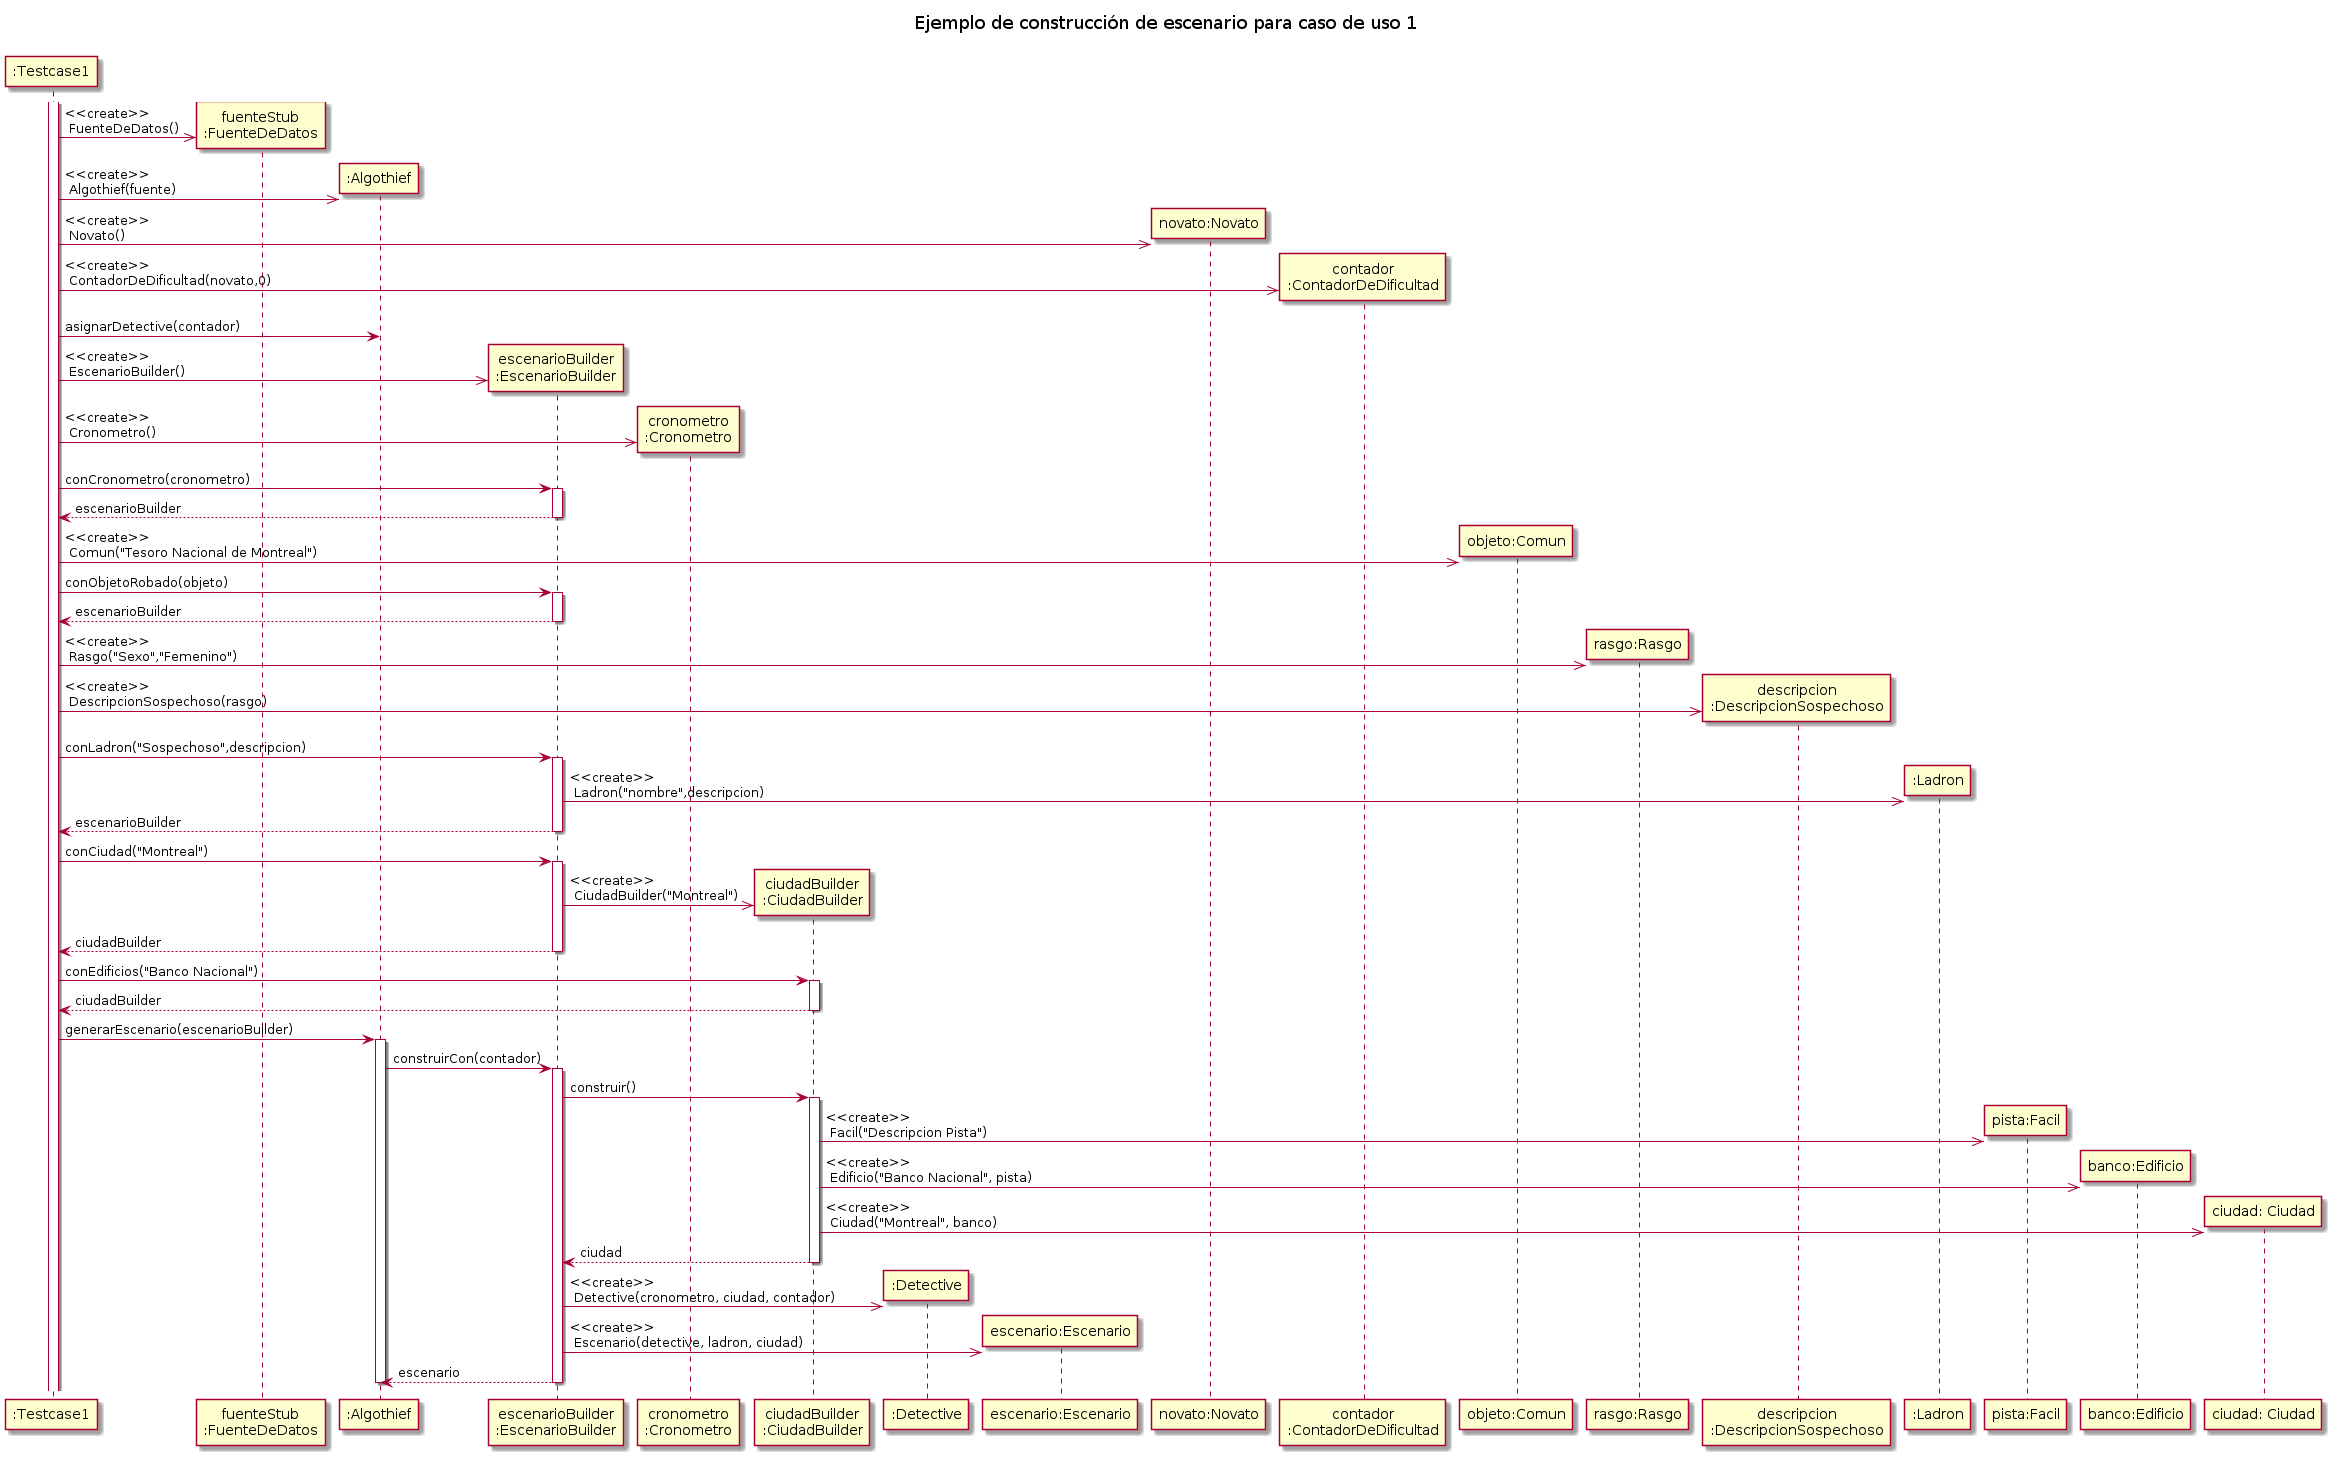

The diagram above was rendered by PlantUML. Its source (embedded in the PNG):
@startuml

title "Ejemplo de construcción de escenario para caso de uso 1"

participant ":Testcase1" as testcase
participant "fuenteStub\n:FuenteDeDatos" as fuente
participant ":Algothief" as algothief

participant "escenarioBuilder\n:EscenarioBuilder" as escenarioBuilder
participant "cronometro\n:Cronometro" as cron
participant "ciudadBuilder\n:CiudadBuilder" as ciudadBuilder

participant ":Detective" as detective
participant "escenario:Escenario" as escenario

participant "novato:Novato" as novato
participant "contador\n:ContadorDeDificultad" as contDificultad
participant "objeto:Comun" as objeto
participant "rasgo:Rasgo" as rasgo
participant "descripcion\n:DescripcionSospechoso" as descripcion
participant ":Ladron" as ladron
participant "pista:Facil" as pista
participant "banco:Edificio" as banco
participant "ciudad: Ciudad" as ciudad



activate testcase
testcase ->> fuente**: <<create>>\n FuenteDeDatos()
testcase ->> algothief**: <<create>>\n Algothief(fuente)


testcase ->> novato**: <<create>>\n Novato()
testcase ->> contDificultad**: <<create>>\n ContadorDeDificultad(novato,0)

testcase -> algothief: asignarDetective(contador)

testcase ->> escenarioBuilder**: <<create>>\n EscenarioBuilder()

testcase ->> cron**: <<create>>\n Cronometro()
testcase -> escenarioBuilder++: conCronometro(cronometro)
    return escenarioBuilder

testcase ->> objeto**: <<create>>\n Comun("Tesoro Nacional de Montreal")
testcase -> escenarioBuilder++: conObjetoRobado(objeto)
    return escenarioBuilder

testcase ->> rasgo**: <<create>>\n Rasgo("Sexo","Femenino")
testcase ->> descripcion**: <<create>>\n DescripcionSospechoso(rasgo)
testcase -> escenarioBuilder++: conLadron("Sospechoso",descripcion)
    escenarioBuilder ->> ladron**: <<create>>\n Ladron("nombre",descripcion)
    return escenarioBuilder

testcase -> escenarioBuilder++: conCiudad("Montreal")
    escenarioBuilder ->> ciudadBuilder**: <<create>>\n CiudadBuilder("Montreal")
    return ciudadBuilder

testcase -> ciudadBuilder++: conEdificios("Banco Nacional")
    return ciudadBuilder

testcase -> algothief++: generarEscenario(escenarioBuilder)
    algothief -> escenarioBuilder++: construirCon(contador)
        escenarioBuilder -> ciudadBuilder++: construir()
            ciudadBuilder ->> pista**: <<create>>\n Facil("Descripcion Pista")
            ciudadBuilder ->> banco**: <<create>>\n Edificio("Banco Nacional", pista)
            ciudadBuilder ->> ciudad**: <<create>>\n Ciudad("Montreal", banco)
            return ciudad
        escenarioBuilder ->> detective**: <<create>>\n Detective(cronometro, ciudad, contador)
        escenarioBuilder ->> escenario**: <<create>>\n Escenario(detective, ladron, ciudad)
        return escenario
        deactivate algothief

@enduml